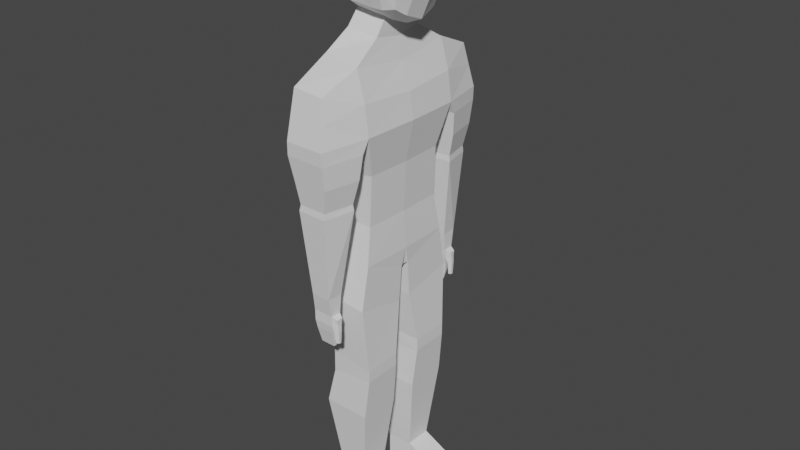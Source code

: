 # Source: untitled.blend  (saved by Blender 2.90.8; exported with 4.5.12 LTS)
import bpy
from mathutils import Matrix  # noqa: F401  (used for matrix-valued properties, if any)

bpy.ops.wm.read_factory_settings(use_empty=True)
scene = bpy.context.scene
scene.name = 'Scene'

# ---- collections
col_collection = bpy.data.collections.new('Collection'); scene.collection.children.link(col_collection)

# ---- world
world_world = bpy.data.worlds.new('World'); scene.world = world_world
world_world.use_nodes = True; world_world.node_tree.nodes.clear()
_N = world_world.node_tree.nodes; _L = world_world.node_tree.links
n0 = _N.new('ShaderNodeOutputWorld'); n0.name = 'World Output'; n0.location = (300, 300)
n1 = _N.new('ShaderNodeBackground'); n1.name = 'Background'; n1.location = (10, 300)
n1.inputs[0].default_value = (0.05088, 0.05088, 0.05088, 1.0)
_L.new(n1.outputs[0], n0.inputs[0])
n0.is_active_output = True
world_world.color = (0.05088, 0.05088, 0.05088)
world_world.use_sun_shadow = False
world_world.sun_shadow_jitter_overblur = 0.0

# ---- meshes
me_cube_001 = bpy.data.meshes.new('Cube.001')
me_cube_001.from_pydata([(-0.6348, -0.5228, -0.7587), (-0.6348, -0.5228, 0.6581), (0.7766, -0.634, -0.8206), (0.7766, -0.634, 0.7389), (-0.7134, 0.0, -0.8681), (-0.7134, 0.0, 0.7203), (0.8797, 0.0, -1.116), (0.8797, 0.0, 0.7889), (-0.7134, -0.5676, -0.02355), (0.8683, -0.7044, -0.01217), (1.243, 0.0, -0.07302), (-0.8705, 0.0, -0.02826), (0.2457, -0.6759, -0.8668), (0.06971, -0.6759, 0.8079), (0.06971, 0.0, 0.9606), (0.344, 0.0, -1.201), (0.1199, -0.8111, -0.004711), (-0.6999, -0.3188, -0.8374), (-0.6999, -0.56, 0.4017), (0.8503, -0.3959, 0.7954), (0.8489, -0.6923, -0.5033), (0.5078, -0.6888, -0.8693), (-0.3696, -0.6117, 0.7522), (-0.6999, -0.3188, 0.7097), (0.8503, -0.3959, -0.9694), (0.5208, 0.0, 0.9437), (-0.3798, 0.0, -1.087), (1.079, 0.0, -0.6629), (-0.8508, 0.0, -0.487), (-0.6999, -0.56, -0.4727), (0.8489, -0.6923, 0.4611), (1.003, 0.0, 0.4395), (-0.8508, 0.0, 0.3979), (-0.8508, -0.311, -0.02767), (-0.3798, -0.7293, -0.01413), (1.052, -0.405, -0.03803), (-0.3696, -0.6117, -0.8373), (0.5078, -0.6888, 0.8101), (-0.3798, 0.0, 0.8965), (0.5208, 0.0, -1.257), (0.5193, -0.8234, -0.00211), (0.1899, -0.7942, -0.4839), (0.06971, -0.3886, 0.9457), (0.3301, -0.3886, -1.084), (0.06971, -0.7942, 0.4648), (0.966, -0.4027, 0.4557), (-0.3773, -0.7148, 0.4349), (0.5163, -0.4007, -1.105), (-0.3773, -0.3546, 0.8792), (-0.8319, -0.3111, 0.3972), (-0.8319, -0.3111, -0.4823), (-0.3773, -0.7148, -0.4805), (1.014, -0.4027, -0.573), (0.5161, -0.8065, -0.4859), (0.5163, -0.4007, 0.9389), (-0.3773, -0.3546, -1.015), (0.5161, -0.8065, 0.4732), (0.8586, -0.6984, -0.2577), (1.102, 0.0, -0.368), (-0.8606, 0.0, -0.2577), (-0.7066, -0.5638, -0.2481), (0.1521, -0.8026, -0.2443), (-0.8414, -0.311, -0.255), (-0.3785, -0.7221, -0.2473), (1.033, -0.4039, -0.3055), (0.5177, -0.815, -0.244), (0.3191, 0.0, -1.539), (0.4189, 0.0, -2.003), (-0.5693, 0.0, -1.877), (-0.4476, 0.0, -1.436), (0.3035, -0.6004, -1.445), (0.3744, -1.253, -1.844), (-0.553, -1.06, -1.772), (-0.4479, -0.5679, -1.379), (0.653, -1.26, -3.165), (0.6974, 0.0, -3.165), (-0.6304, 0.0, -3.165), (-0.6142, -1.216, -3.165), (-0.4186, -2.093, -2.158), (0.2885, -2.123, -2.207), (-0.4603, -2.299, -3.179), (0.4305, -2.329, -3.179), (0.4903, -1.154, -6.029), (0.5156, 0.0, -6.029), (-0.7714, 0.0, -6.012), (-0.5844, -1.13, -5.895), (-0.4994, 0.0, -4.241), (-0.4569, 0.0, -5.195), (-0.4858, -0.9598, -4.241), (-0.4456, -0.9776, -5.195), (0.4328, -1.008, -5.195), (0.4793, -0.9966, -4.084), (0.4636, 0.0, -5.195), (0.5166, 0.0, -4.084), (0.489, -0.1008, -6.42), (0.4622, 0.0, -6.42), (-0.7456, 0.0, -6.42), (-0.7289, -0.07626, -6.42), (-0.4335, -1.217, -8.358), (0.5535, -1.237, -8.461), (-0.4396, -0.3335, -8.385), (0.5535, -0.361, -8.461), (0.478, -1.331, -6.995), (0.4772, -0.1654, -7.241), (-0.5723, -1.307, -6.911), (-0.663, -0.1409, -7.241), (-0.452, -1.205, -8.867), (0.5535, -1.237, -8.735), (-0.452, -0.3529, -8.867), (0.5535, -0.361, -8.735), (-0.342, -1.089, -11.52), (0.2473, -1.104, -11.52), (-0.342, -0.4741, -11.52), (0.2473, -0.4885, -11.52), (-0.6264, -0.2975, -9.677), (-0.6264, -1.258, -9.677), (0.4526, -1.28, -9.677), (0.4526, -0.3199, -9.677), (-0.342, -1.089, -12.09), (0.2473, -1.104, -12.09), (-0.342, -0.4741, -12.09), (0.2473, -0.4885, -12.09), (1.501, -0.4885, -11.93), (1.501, -0.9034, -11.93), (1.587, -0.4885, -12.09), (1.587, -1.001, -12.09), (0.9174, -1.072, -11.82), (0.9174, -0.445, -11.82), (0.9174, -0.445, -12.09), (0.9174, -1.148, -12.09), (-0.6264, -1.358, -3.457), (0.6285, -1.402, -3.457), (-0.4726, -2.286, -3.47), (0.4307, -2.316, -3.47), (-0.439, -1.481, -4.496), (0.4482, -1.513, -4.496), (-0.3291, -2.143, -4.506), (0.3069, -2.165, -4.506), (-0.4789, -1.468, -4.629), (0.467, -1.502, -4.629), (-0.359, -2.158, -4.64), (0.3128, -2.182, -4.64), (-0.2646, -1.654, -6.492), (0.226, -1.676, -6.492), (-0.2271, -2.016, -6.499), (0.2119, -2.031, -6.499), (0.5742, -1.457, -3.976), (-0.5265, -1.42, -3.976), (0.4046, -2.241, -3.988), (-0.3946, -2.215, -3.988), (-0.5836, -1.138, -2.468), (0.5651, -1.257, -2.505), (-0.5999, 0.0, -2.521), (0.6095, 0.0, -2.584), (-0.4394, -2.196, -2.668), (0.3595, -2.226, -2.693), (-0.2924, -1.748, -7.142), (0.2342, -1.757, -7.142), (-0.2522, -1.944, -7.149), (0.219, -1.951, -7.149), (0.2189, -1.956, -6.907), (0.2341, -1.736, -6.9), (-0.2523, -1.947, -6.907), (-0.2925, -1.721, -6.9), (0.3306, -1.905, -7.086), (0.3382, -1.808, -7.083), (0.3305, -1.921, -6.966), (0.3381, -1.788, -6.962), (0.2661, -1.913, -7.529), (0.2749, -1.801, -7.529), (0.331, -1.886, -7.529), (0.3354, -1.83, -7.529), (-0.2924, -1.748, -7.142), (0.2342, -1.757, -7.142), (-0.2522, -1.944, -7.149), (0.219, -1.951, -7.149), (-0.2179, -1.767, -7.687), (0.1484, -1.776, -7.687), (-0.195, -1.826, -7.693), (0.1341, -1.832, -7.693), (0.2538, -1.932, -7.272), (0.3421, -1.895, -7.241), (0.3481, -1.819, -7.239), (0.2658, -1.779, -7.269), (0.194, -1.919, -7.331), (0.1691, -1.874, -7.512), (0.1843, -1.796, -7.505), (0.2092, -1.789, -7.323), (-0.2364, -1.913, -7.331), (-0.2206, -1.868, -7.512), (-0.2713, -1.779, -7.323), (-0.2501, -1.786, -7.505)], [], [(10, 31, 45, 35), (31, 7, 19, 45), (45, 19, 3, 30), (35, 45, 30, 9), (16, 44, 46, 34), (44, 13, 22, 46), (46, 22, 1, 18), (34, 46, 18, 8), (15, 39, 47, 43), (39, 6, 24, 47), (47, 24, 2, 21), (43, 47, 21, 12), (14, 38, 48, 42), (38, 5, 23, 48), (48, 23, 1, 22), (42, 48, 22, 13), (8, 18, 49, 33), (18, 1, 23, 49), (49, 23, 5, 32), (33, 49, 32, 11), (0, 29, 50, 17), (60, 8, 33, 62), (62, 33, 11, 59), (17, 50, 28, 4), (12, 41, 51, 36), (61, 16, 34, 63), (63, 34, 8, 60), (36, 51, 29, 0), (6, 27, 52, 24), (58, 10, 35, 64), (64, 35, 9, 57), (24, 52, 20, 2), (2, 20, 53, 21), (57, 9, 40, 65), (65, 40, 16, 61), (21, 53, 41, 12), (7, 25, 54, 19), (25, 14, 42, 54), (54, 42, 13, 37), (19, 54, 37, 3), (4, 26, 55, 17), (55, 43, 12, 36), (17, 55, 36, 0), (9, 30, 56, 40), (30, 3, 37, 56), (56, 37, 13, 44), (40, 56, 44, 16), (53, 65, 61, 41), (20, 57, 65, 53), (52, 64, 57, 20), (27, 58, 64, 52), (51, 63, 60, 29), (41, 61, 63, 51), (50, 62, 59, 28), (29, 60, 62, 50), (43, 55, 73, 70), (150, 77, 80, 154), (55, 26, 69, 73), (66, 70, 71, 67), (68, 72, 73, 69), (70, 73, 72, 71), (15, 43, 70, 66), (90, 89, 85, 82), (150, 152, 76, 77), (153, 151, 74, 75), (155, 154, 80, 81), (151, 71, 79, 155), (77, 74, 131, 130), (71, 72, 78, 79), (103, 102, 99, 101), (92, 90, 82, 83), (89, 87, 84, 85), (77, 76, 86, 88), (88, 86, 87, 89), (75, 74, 91, 93), (93, 91, 90, 92), (74, 77, 88, 91), (91, 88, 89, 90), (94, 97, 96, 95), (83, 82, 94, 95), (85, 84, 96, 97), (101, 99, 107, 109), (102, 104, 98, 99), (104, 105, 100, 98), (105, 103, 101, 100), (97, 94, 103, 105), (85, 97, 105, 104), (82, 85, 104, 102), (94, 82, 102, 103), (115, 114, 112, 110), (100, 101, 109, 108), (98, 100, 108, 106), (99, 98, 106, 107), (127, 126, 123, 122), (116, 115, 110, 111), (117, 116, 111, 113), (114, 117, 113, 112), (108, 109, 117, 114), (109, 107, 116, 117), (107, 106, 115, 116), (106, 108, 114, 115), (119, 118, 120, 121), (112, 113, 121, 120), (110, 112, 120, 118), (111, 110, 118, 119), (122, 123, 125, 124), (128, 127, 122, 124), (129, 128, 124, 125), (126, 129, 125, 123), (111, 119, 129, 126), (119, 121, 128, 129), (121, 113, 127, 128), (113, 111, 126, 127), (147, 146, 135, 134), (80, 77, 130, 132), (81, 80, 132, 133), (74, 81, 133, 131), (135, 137, 141, 139), (146, 148, 137, 135), (148, 149, 136, 137), (149, 147, 134, 136), (140, 138, 142, 144), (137, 136, 140, 141), (136, 134, 138, 140), (134, 135, 139, 138), (160, 159, 164, 166), (138, 139, 143, 142), (139, 141, 145, 143), (141, 140, 144, 145), (132, 130, 147, 149), (133, 132, 149, 148), (131, 133, 148, 146), (130, 131, 146, 147), (74, 151, 155, 81), (79, 78, 154, 155), (67, 71, 151, 153), (72, 68, 152, 150), (72, 150, 154, 78), (158, 156, 172, 174), (160, 162, 158, 159), (162, 163, 156, 158), (163, 161, 157, 156), (142, 143, 161, 163), (144, 142, 163, 162), (145, 144, 162, 160), (143, 145, 160, 161), (167, 166, 164, 165), (161, 160, 166, 167), (157, 161, 167, 165), (181, 180, 168, 170), (168, 169, 171, 170), (182, 181, 170, 171), (180, 183, 169, 168), (183, 182, 171, 169), (186, 185, 179, 177), (156, 157, 173, 172), (157, 159, 175, 173), (159, 158, 174, 175), (176, 177, 179, 178), (185, 189, 178, 179), (189, 191, 176, 178), (191, 186, 177, 176), (157, 165, 182, 183), (159, 157, 183, 180), (165, 164, 181, 182), (164, 159, 180, 181), (172, 173, 187, 190), (190, 187, 186, 191), (174, 172, 190, 188), (188, 190, 191, 189), (175, 174, 188, 184), (184, 188, 189, 185), (173, 175, 184, 187), (187, 184, 185, 186)])
_uv = me_cube_001.uv_layers.new(name='UVMap')
_uv.uv.foreach_set('vector', [0.5, 0.625, 0.5625, 0.625, 0.5629, 0.6879, 0.5, 0.6875, 0.5625, 0.625, 0.625, 0.625, 0.6267, 0.6892, 0.5629, 0.6879, 0.5629, 0.6879, 0.6267, 0.6892, 0.6458, 0.7708, 0.5642, 0.7517, 0.5, 0.6875, 0.5629, 0.6879, 0.5642, 0.7517, 0.5, 0.75, 0.5, 0.875, 0.5625, 0.875, 0.5625, 0.9375, 0.5, 0.9375, 0.5625, 0.875, 0.625, 0.875, 0.625, 0.9375, 0.5625, 0.9375, 0.5625, 0.9375, 0.625, 0.9375, 0.625, 1.0, 0.5625, 1.0, 0.5, 0.9375, 0.5625, 0.9375, 0.5625, 1.0, 0.5, 1.0, 0.25, 0.625, 0.3125, 0.625, 0.3121, 0.6879, 0.25, 0.6875, 0.3125, 0.625, 0.375, 0.625, 0.3733, 0.6892, 0.3121, 0.6879, 0.3121, 0.6879, 0.3733, 0.6892, 0.3542, 0.7708, 0.3099, 0.7526, 0.25, 0.6875, 0.3121, 0.6879, 0.3099, 0.7526, 0.25, 0.75, 0.75, 0.625, 0.8125, 0.625, 0.8125, 0.6875, 0.75, 0.6875, 0.8125, 0.625, 0.875, 0.625, 0.875, 0.6875, 0.8125, 0.6875, 0.8125, 0.6875, 0.875, 0.6875, 0.875, 0.75, 0.8125, 0.75, 0.75, 0.6875, 0.8125, 0.6875, 0.8125, 0.75, 0.75, 0.75, 0.5, 0.0, 0.5625, 0.0, 0.5625, 0.0625, 0.5, 0.0625, 0.5625, 0.0, 0.625, 0.0, 0.625, 0.0625, 0.5625, 0.0625, 0.5625, 0.0625, 0.625, 0.0625, 0.625, 0.125, 0.5625, 0.125, 0.5, 0.0625, 0.5625, 0.0625, 0.5625, 0.125, 0.5, 0.125, 0.375, 0.0, 0.4375, 0.0, 0.4375, 0.0625, 0.375, 0.0625, 0.4688, 0.0, 0.5, 0.0, 0.5, 0.0625, 0.4688, 0.0625, 0.4688, 0.0625, 0.5, 0.0625, 0.5, 0.125, 0.4688, 0.125, 0.375, 0.0625, 0.4375, 0.0625, 0.4375, 0.125, 0.375, 0.125, 0.375, 0.875, 0.4375, 0.875, 0.4375, 0.9375, 0.375, 0.9375, 0.4688, 0.875, 0.5, 0.875, 0.5, 0.9375, 0.4688, 0.9375, 0.4688, 0.9375, 0.5, 0.9375, 0.5, 1.0, 0.4688, 1.0, 0.375, 0.9375, 0.4375, 0.9375, 0.4375, 1.0, 0.375, 1.0, 0.375, 0.625, 0.4375, 0.625, 0.4371, 0.6879, 0.3733, 0.6892, 0.4688, 0.625, 0.5, 0.625, 0.5, 0.6875, 0.4685, 0.6877, 0.4685, 0.6877, 0.5, 0.6875, 0.5, 0.75, 0.4679, 0.7509, 0.3733, 0.6892, 0.4371, 0.6879, 0.4358, 0.7517, 0.3542, 0.7708, 0.3542, 0.7708, 0.4358, 0.7517, 0.4371, 0.8129, 0.3724, 0.8151, 0.4679, 0.7509, 0.5, 0.75, 0.5, 0.8125, 0.4685, 0.8127, 0.4685, 0.8127, 0.5, 0.8125, 0.5, 0.875, 0.4688, 0.875, 0.3724, 0.8151, 0.4371, 0.8129, 0.4375, 0.875, 0.375, 0.875, 0.625, 0.625, 0.6875, 0.625, 0.6879, 0.6879, 0.6267, 0.6892, 0.6875, 0.625, 0.75, 0.625, 0.75, 0.6875, 0.6879, 0.6879, 0.6879, 0.6879, 0.75, 0.6875, 0.75, 0.75, 0.6901, 0.7526, 0.6267, 0.6892, 0.6879, 0.6879, 0.6901, 0.7526, 0.6458, 0.7708, 0.125, 0.625, 0.1875, 0.625, 0.1875, 0.6875, 0.125, 0.6875, 0.1875, 0.6875, 0.25, 0.6875, 0.25, 0.75, 0.1875, 0.75, 0.125, 0.6875, 0.1875, 0.6875, 0.1875, 0.75, 0.125, 0.75, 0.5, 0.75, 0.5642, 0.7517, 0.5629, 0.8129, 0.5, 0.8125, 0.5642, 0.7517, 0.6458, 0.7708, 0.6276, 0.8151, 0.5629, 0.8129, 0.5629, 0.8129, 0.6276, 0.8151, 0.625, 0.875, 0.5625, 0.875, 0.5, 0.8125, 0.5629, 0.8129, 0.5625, 0.875, 0.5, 0.875, 0.4371, 0.8129, 0.4685, 0.8127, 0.4688, 0.875, 0.4375, 0.875, 0.4358, 0.7517, 0.4679, 0.7509, 0.4685, 0.8127, 0.4371, 0.8129, 0.4371, 0.6879, 0.4685, 0.6877, 0.4679, 0.7509, 0.4358, 0.7517, 0.4375, 0.625, 0.4688, 0.625, 0.4685, 0.6877, 0.4371, 0.6879, 0.4375, 0.9375, 0.4688, 0.9375, 0.4688, 1.0, 0.4375, 1.0, 0.4375, 0.875, 0.4688, 0.875, 0.4688, 0.9375, 0.4375, 0.9375, 0.4375, 0.0625, 0.4688, 0.0625, 0.4688, 0.125, 0.4375, 0.125, 0.4375, 0.0, 0.4688, 0.0, 0.4688, 0.0625, 0.4375, 0.0625, 0.25, 0.6875, 0.1875, 0.6875, 0.1875, 0.6875, 0.25, 0.6875, 0.1875, 0.6875, 0.1875, 0.6875, 0.1875, 0.6875, 0.1875, 0.6875, 0.1875, 0.6875, 0.1875, 0.625, 0.1875, 0.625, 0.1875, 0.6875, 0.25, 0.625, 0.25, 0.6875, 0.25, 0.6875, 0.25, 0.625, 0.1875, 0.625, 0.1875, 0.6875, 0.1875, 0.6875, 0.1875, 0.625, 0.25, 0.6875, 0.1875, 0.6875, 0.1875, 0.6875, 0.25, 0.6875, 0.25, 0.625, 0.25, 0.6875, 0.25, 0.6875, 0.25, 0.625, 0.25, 0.6875, 0.1875, 0.6875, 0.1875, 0.6875, 0.25, 0.6875, 0.1875, 0.6875, 0.1875, 0.625, 0.1875, 0.625, 0.1875, 0.6875, 0.25, 0.625, 0.25, 0.6875, 0.25, 0.6875, 0.25, 0.625, 0.25, 0.6875, 0.1875, 0.6875, 0.1875, 0.6875, 0.25, 0.6875, 0.25, 0.6875, 0.25, 0.6875, 0.25, 0.6875, 0.25, 0.6875, 0.1875, 0.6875, 0.25, 0.6875, 0.25, 0.6875, 0.1875, 0.6875, 0.25, 0.6875, 0.1875, 0.6875, 0.1875, 0.6875, 0.25, 0.6875, 0.25, 0.6875, 0.25, 0.6875, 0.25, 0.6875, 0.25, 0.6875, 0.25, 0.625, 0.25, 0.6875, 0.25, 0.6875, 0.25, 0.625, 0.1875, 0.6875, 0.1875, 0.625, 0.1875, 0.625, 0.1875, 0.6875, 0.1875, 0.6875, 0.1875, 0.625, 0.1875, 0.625, 0.1875, 0.6875, 0.1875, 0.6875, 0.1875, 0.625, 0.1875, 0.625, 0.1875, 0.6875, 0.25, 0.625, 0.25, 0.6875, 0.25, 0.6875, 0.25, 0.625, 0.25, 0.625, 0.25, 0.6875, 0.25, 0.6875, 0.25, 0.625, 0.25, 0.6875, 0.1875, 0.6875, 0.1875, 0.6875, 0.25, 0.6875, 0.25, 0.6875, 0.1875, 0.6875, 0.1875, 0.6875, 0.25, 0.6875, 0.25, 0.6875, 0.1875, 0.6875, 0.1875, 0.625, 0.25, 0.625, 0.25, 0.625, 0.25, 0.6875, 0.25, 0.6875, 0.25, 0.625, 0.1875, 0.6875, 0.1875, 0.625, 0.1875, 0.625, 0.1875, 0.6875, 0.25, 0.6875, 0.25, 0.6875, 0.25, 0.6875, 0.25, 0.6875, 0.25, 0.6875, 0.1875, 0.6875, 0.1875, 0.6875, 0.25, 0.6875, 0.1875, 0.6875, 0.1875, 0.6875, 0.1875, 0.6875, 0.1875, 0.6875, 0.1875, 0.6875, 0.25, 0.6875, 0.25, 0.6875, 0.1875, 0.6875, 0.1875, 0.6875, 0.25, 0.6875, 0.25, 0.6875, 0.1875, 0.6875, 0.1875, 0.6875, 0.1875, 0.6875, 0.1875, 0.6875, 0.1875, 0.6875, 0.25, 0.6875, 0.1875, 0.6875, 0.1875, 0.6875, 0.25, 0.6875, 0.25, 0.6875, 0.25, 0.6875, 0.25, 0.6875, 0.25, 0.6875, 0.1875, 0.6875, 0.1875, 0.6875, 0.1875, 0.6875, 0.1875, 0.6875, 0.1875, 0.6875, 0.25, 0.6875, 0.25, 0.6875, 0.1875, 0.6875, 0.1875, 0.6875, 0.1875, 0.6875, 0.1875, 0.6875, 0.1875, 0.6875, 0.25, 0.6875, 0.1875, 0.6875, 0.1875, 0.6875, 0.25, 0.6875, 0.25, 0.6875, 0.25, 0.6875, 0.25, 0.6875, 0.25, 0.6875, 0.25, 0.6875, 0.1875, 0.6875, 0.1875, 0.6875, 0.25, 0.6875, 0.25, 0.6875, 0.25, 0.6875, 0.25, 0.6875, 0.25, 0.6875, 0.1875, 0.6875, 0.25, 0.6875, 0.25, 0.6875, 0.1875, 0.6875, 0.1875, 0.6875, 0.25, 0.6875, 0.25, 0.6875, 0.1875, 0.6875, 0.25, 0.6875, 0.25, 0.6875, 0.25, 0.6875, 0.25, 0.6875, 0.25, 0.6875, 0.1875, 0.6875, 0.1875, 0.6875, 0.25, 0.6875, 0.1875, 0.6875, 0.1875, 0.6875, 0.1875, 0.6875, 0.1875, 0.6875, 0.25, 0.6875, 0.1875, 0.6875, 0.1875, 0.6875, 0.25, 0.6875, 0.1875, 0.6875, 0.25, 0.6875, 0.25, 0.6875, 0.1875, 0.6875, 0.1875, 0.6875, 0.1875, 0.6875, 0.1875, 0.6875, 0.1875, 0.6875, 0.25, 0.6875, 0.1875, 0.6875, 0.1875, 0.6875, 0.25, 0.6875, 0.25, 0.6875, 0.25, 0.6875, 0.25, 0.6875, 0.25, 0.6875, 0.25, 0.6875, 0.25, 0.6875, 0.25, 0.6875, 0.25, 0.6875, 0.25, 0.6875, 0.25, 0.6875, 0.25, 0.6875, 0.25, 0.6875, 0.25, 0.6875, 0.25, 0.6875, 0.25, 0.6875, 0.25, 0.6875, 0.25, 0.6875, 0.25, 0.6875, 0.25, 0.6875, 0.25, 0.6875, 0.25, 0.6875, 0.25, 0.6875, 0.25, 0.6875, 0.25, 0.6875, 0.25, 0.6875, 0.25, 0.6875, 0.25, 0.6875, 0.25, 0.6875, 0.25, 0.6875, 0.25, 0.6875, 0.25, 0.6875, 0.25, 0.6875, 0.1875, 0.6875, 0.25, 0.6875, 0.25, 0.6875, 0.1875, 0.6875, 0.1875, 0.6875, 0.1875, 0.6875, 0.1875, 0.6875, 0.1875, 0.6875, 0.25, 0.6875, 0.1875, 0.6875, 0.1875, 0.6875, 0.25, 0.6875, 0.25, 0.6875, 0.25, 0.6875, 0.25, 0.6875, 0.25, 0.6875, 0.25, 0.6875, 0.25, 0.6875, 0.25, 0.6875, 0.25, 0.6875, 0.25, 0.6875, 0.25, 0.6875, 0.25, 0.6875, 0.25, 0.6875, 0.25, 0.6875, 0.1875, 0.6875, 0.1875, 0.6875, 0.25, 0.6875, 0.1875, 0.6875, 0.1875, 0.6875, 0.1875, 0.6875, 0.1875, 0.6875, 0.1875, 0.6875, 0.1875, 0.6875, 0.1875, 0.6875, 0.1875, 0.6875, 0.25, 0.6875, 0.1875, 0.6875, 0.1875, 0.6875, 0.25, 0.6875, 0.1875, 0.6875, 0.1875, 0.6875, 0.1875, 0.6875, 0.1875, 0.6875, 0.1875, 0.6875, 0.25, 0.6875, 0.25, 0.6875, 0.1875, 0.6875, 0.25, 0.6875, 0.25, 0.6875, 0.25, 0.6875, 0.25, 0.6875, 0.1875, 0.6875, 0.25, 0.6875, 0.25, 0.6875, 0.1875, 0.6875, 0.25, 0.6875, 0.25, 0.6875, 0.25, 0.6875, 0.25, 0.6875, 0.25, 0.6875, 0.1875, 0.6875, 0.1875, 0.6875, 0.25, 0.6875, 0.1875, 0.6875, 0.1875, 0.6875, 0.1875, 0.6875, 0.1875, 0.6875, 0.25, 0.6875, 0.1875, 0.6875, 0.1875, 0.6875, 0.25, 0.6875, 0.25, 0.6875, 0.25, 0.6875, 0.25, 0.6875, 0.25, 0.6875, 0.1875, 0.6875, 0.25, 0.6875, 0.25, 0.6875, 0.1875, 0.6875, 0.25, 0.6875, 0.25, 0.6875, 0.25, 0.6875, 0.25, 0.6875, 0.25, 0.6875, 0.1875, 0.6875, 0.1875, 0.6875, 0.25, 0.6875, 0.25, 0.625, 0.25, 0.6875, 0.25, 0.6875, 0.25, 0.625, 0.1875, 0.6875, 0.1875, 0.625, 0.1875, 0.625, 0.1875, 0.6875, 0.1875, 0.6875, 0.1875, 0.6875, 0.1875, 0.6875, 0.1875, 0.6875, 0.1875, 0.6875, 0.1875, 0.6875, 0.1875, 0.6875, 0.1875, 0.6875, 0.25, 0.6875, 0.1875, 0.6875, 0.1875, 0.6875, 0.25, 0.6875, 0.1875, 0.6875, 0.1875, 0.6875, 0.1875, 0.6875, 0.1875, 0.6875, 0.1875, 0.6875, 0.25, 0.6875, 0.25, 0.6875, 0.1875, 0.6875, 0.1875, 0.6875, 0.25, 0.6875, 0.25, 0.6875, 0.1875, 0.6875, 0.1875, 0.6875, 0.1875, 0.6875, 0.1875, 0.6875, 0.1875, 0.6875, 0.25, 0.6875, 0.1875, 0.6875, 0.1875, 0.6875, 0.25, 0.6875, 0.25, 0.6875, 0.25, 0.6875, 0.25, 0.6875, 0.25, 0.6875, 0.25, 0.6875, 0.25, 0.6875, 0.25, 0.6875, 0.25, 0.6875, 0.25, 0.6875, 0.25, 0.6875, 0.25, 0.6875, 0.25, 0.6875, 0.25, 0.6875, 0.25, 0.6875, 0.25, 0.6875, 0.25, 0.6875, 0.25, 0.6875, 0.25, 0.6875, 0.25, 0.6875, 0.25, 0.6875, 0.25, 0.6875, 0.25, 0.6875, 0.25, 0.6875, 0.25, 0.6875, 0.25, 0.6875, 0.25, 0.6875, 0.25, 0.6875, 0.25, 0.6875, 0.25, 0.6875, 0.25, 0.6875, 0.25, 0.6875, 0.25, 0.6875, 0.25, 0.6875, 0.25, 0.6875, 0.25, 0.6875, 0.25, 0.6875, 0.25, 0.6875, 0.25, 0.6875, 0.25, 0.6875, 0.25, 0.6875, 0.1875, 0.6875, 0.25, 0.6875, 0.25, 0.6875, 0.1875, 0.6875, 0.25, 0.6875, 0.25, 0.6875, 0.25, 0.6875, 0.25, 0.6875, 0.25, 0.6875, 0.1875, 0.6875, 0.1875, 0.6875, 0.25, 0.6875, 0.1875, 0.6875, 0.25, 0.6875, 0.25, 0.6875, 0.1875, 0.6875, 0.25, 0.6875, 0.1875, 0.6875, 0.1875, 0.6875, 0.25, 0.6875, 0.1875, 0.6875, 0.1875, 0.6875, 0.1875, 0.6875, 0.1875, 0.6875, 0.1875, 0.6875, 0.25, 0.6875, 0.25, 0.6875, 0.1875, 0.6875, 0.25, 0.6875, 0.25, 0.6875, 0.25, 0.6875, 0.25, 0.6875, 0.25, 0.6875, 0.25, 0.6875, 0.25, 0.6875, 0.25, 0.6875, 0.25, 0.6875, 0.25, 0.6875, 0.25, 0.6875, 0.25, 0.6875, 0.25, 0.6875, 0.25, 0.6875, 0.25, 0.6875, 0.25, 0.6875, 0.1875, 0.6875, 0.25, 0.6875, 0.25, 0.6875, 0.1875, 0.6875, 0.1875, 0.6875, 0.25, 0.6875, 0.25, 0.6875, 0.1875, 0.6875, 0.1875, 0.6875, 0.1875, 0.6875, 0.1875, 0.6875, 0.1875, 0.6875, 0.1875, 0.6875, 0.1875, 0.6875, 0.1875, 0.6875, 0.1875, 0.6875, 0.25, 0.6875, 0.1875, 0.6875, 0.1875, 0.6875, 0.25, 0.6875, 0.25, 0.6875, 0.1875, 0.6875, 0.1875, 0.6875, 0.25, 0.6875, 0.25, 0.6875, 0.25, 0.6875, 0.25, 0.6875, 0.25, 0.6875, 0.25, 0.6875, 0.25, 0.6875, 0.25, 0.6875, 0.25, 0.6875])
me_cube_001.use_remesh_fix_poles = True
me_cube_001.use_remesh_preserve_attributes = False
me_cube_001.use_mirror_vertex_groups = False
me_cube_001.update()
arm_metarig = bpy.data.armatures.new('metarig')  # bones are not reproduced

# ---- objects
ob_cube = bpy.data.objects.new('Cube', me_cube_001)
ob_metarig = bpy.data.objects.new('metarig', arm_metarig)

# ---- transforms, parenting, visibility, modifiers, constraints
ob_cube.location = (0.0, 0.0, 0.0)
ob_cube.lineart.crease_threshold = 0.0
_m = ob_cube.modifiers.new('Mirror', 'MIRROR')
_m.use_axis = (False, True, False)
_m.use_clip = True
ob_metarig.location = (0.0, 0.0, -11.96)
ob_metarig.rotation_euler = (0.0, -0.0, 1.571)
ob_metarig.scale = (7.118, 6.0, 6.0)
ob_metarig.lineart.crease_threshold = 0.0

# ---- collection membership
col_collection.objects.link(ob_cube)
col_collection.objects.link(ob_metarig)

# ---- scene / render settings (as saved in the file)
scene.frame_start = 1; scene.frame_end = 250; scene.frame_set(1)
scene.render.engine = 'BLENDER_EEVEE_NEXT'
scene.cycles.use_denoising = False
scene.cycles.samples = 128
scene.cycles.sampling_pattern = 'TABULATED_SOBOL'
scene.cycles.use_adaptive_sampling = False
scene.cycles.use_light_tree = False
scene.view_settings.view_transform = 'Filmic'
bpy.context.view_layer.update()

# ---- added for rendering (the .blend has no active camera and no usable light): camera, sun
cam_auto = bpy.data.cameras.new('AutoCamera')
cam_auto.lens = 50.0
cam_auto.sensor_width = 36.0
cam_auto.clip_end = 1000.0
ob_auto_camera = bpy.data.objects.new('AutoCamera', cam_auto)
scene.collection.objects.link(ob_auto_camera)
ob_auto_camera.location = (13.3763, -15.6214, 4.85149)
ob_auto_camera.rotation_euler = (1.09748, -7.21219e-08, 0.694738)
scene.camera = ob_auto_camera
light_auto_sun = bpy.data.lights.new('AutoSun', 'SUN')
light_auto_sun.energy = 3.0
light_auto_sun.angle = 0.0523599
ob_auto_sun = bpy.data.objects.new('AutoSun', light_auto_sun)
scene.collection.objects.link(ob_auto_sun)
ob_auto_sun.rotation_euler = (0.872665, 0.174533, 0.523599)
bpy.context.view_layer.update()
